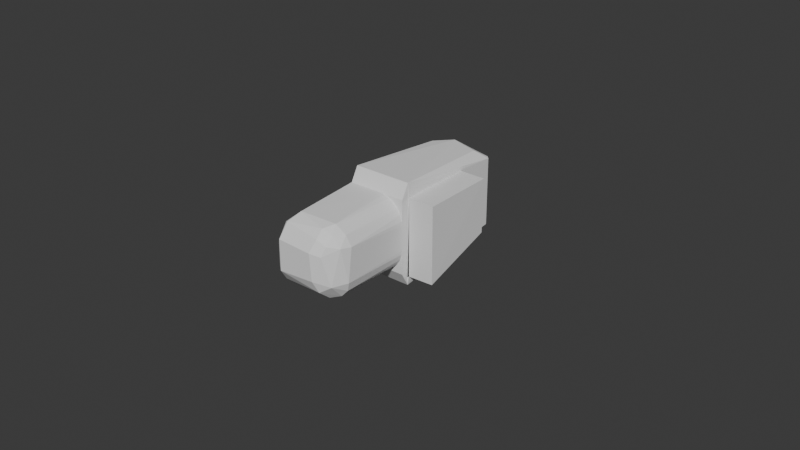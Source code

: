 # Source: thumb_distal_phalanx_1k_collision.blend  (saved by Blender 4.3.34; exported with 4.5.12 LTS)
import bpy
from mathutils import Matrix  # noqa: F401  (used for matrix-valued properties, if any)

bpy.ops.wm.read_factory_settings(use_empty=True)
scene = bpy.context.scene
scene.name = 'Scene'

# ---- collections
col_collection = bpy.data.collections.new('Collection'); scene.collection.children.link(col_collection)

# ---- world
world_world = bpy.data.worlds.new('World'); scene.world = world_world
world_world.use_nodes = True; world_world.node_tree.nodes.clear()
_N = world_world.node_tree.nodes; _L = world_world.node_tree.links
n0 = _N.new('ShaderNodeOutputWorld'); n0.name = 'World Output'; n0.location = (300, 300)
n1 = _N.new('ShaderNodeBackground'); n1.name = 'Background'; n1.location = (10, 300)
n1.inputs[0].default_value = (0.05088, 0.05088, 0.05088, 1.0)
_L.new(n1.outputs[0], n0.inputs[0])
n0.is_active_output = True
world_world.color = (0.05088, 0.05088, 0.05088)
world_world.sun_shadow_jitter_overblur = 0.0

# ---- meshes
me_thumb_distal_phalanx_1k = bpy.data.meshes.new('thumb_distal_phalanx_1k')
me_thumb_distal_phalanx_1k.from_pydata([(-0.05306, -0.1081, -0.07979), (-0.07206, -0.1081, -0.07979), (-0.05306, -0.1081, -0.07729), (-0.07209, -0.1081, -0.07729), (-0.07206, -0.1081, -0.04679), (-0.05306, -0.1081, -0.04679), (-0.07218, -0.1081, -0.04931), (-0.05289, -0.1081, -0.04931), (-0.05832, -0.1081, -0.05305), (-0.05973, -0.1081, -0.05248), (-0.06048, -0.1081, -0.0534), (-0.06432, -0.1081, -0.05305), (-0.06573, -0.1081, -0.05248), (-0.06648, -0.1081, -0.0534), (-0.07358, -0.1371, -0.07097), (-0.07363, -0.1387, -0.06792), (-0.07363, -0.1123, -0.07095), (-0.07259, -0.1395, -0.05699), (-0.07354, -0.1372, -0.05545), (-0.07363, -0.1387, -0.05856), (-0.07242, -0.1381, -0.05487), (-0.07331, -0.1397, -0.06017), (-0.07232, -0.1404, -0.05973), (-0.0733, -0.1397, -0.06641), (-0.07231, -0.1404, -0.0668), (-0.07255, -0.1395, -0.06952), (-0.07272, -0.1376, -0.072), (-0.07192, -0.1382, -0.07172), (-0.0732, -0.1364, -0.07225), (-0.07244, -0.1354, -0.07345), (-0.0711, -0.1342, -0.07454), (-0.07161, -0.1362, -0.07355), (-0.06197, -0.1405, -0.06003), (-0.05902, -0.1397, -0.05949), (-0.0608, -0.1398, -0.05766), (-0.05421, -0.1335, -0.05605), (-0.05345, -0.1312, -0.05677), (-0.05495, -0.1321, -0.0542), (-0.05319, -0.1322, -0.0586), (-0.05595, -0.1349, -0.05454), (-0.05918, -0.1378, -0.05491), (-0.06099, -0.1384, -0.05504), (-0.05484, -0.1352, -0.05646), (-0.05654, -0.1371, -0.05616), (-0.05799, -0.1385, -0.05701), (-0.06175, -0.1405, -0.06669), (-0.06115, -0.1396, -0.06956), (-0.05928, -0.1398, -0.0675), (-0.05781, -0.1335, -0.07414), (-0.05854, -0.1312, -0.0749), (-0.05596, -0.1321, -0.0734), (-0.06035, -0.1322, -0.07516), (-0.0563, -0.1349, -0.0724), (-0.05851, -0.1351, -0.07376), (-0.05552, -0.1364, -0.06992), (-0.05703, -0.1385, -0.068), (-0.05791, -0.1371, -0.07181), (-0.05875, -0.1385, -0.07035), (-0.06066, -0.1357, -0.07394), (-0.06927, -0.132, -0.0752), (-0.06079, -0.1382, -0.07176), (-0.05393, -0.1346, -0.05874), (-0.05374, -0.1342, -0.0683), (-0.05313, -0.1312, -0.06841), (-0.05661, -0.1382, -0.05906), (-0.06054, -0.1366, -0.05338), (-0.07183, -0.1366, -0.05326), (-0.05306, -0.1106, -0.05929), (-0.05317, -0.1106, -0.05795), (-0.05972, -0.1106, -0.05141), (-0.05998, -0.1321, -0.05141), (-0.05783, -0.1106, -0.05197), (-0.0572, -0.1314, -0.05227), (-0.05614, -0.1106, -0.05298), (-0.05475, -0.1106, -0.05438), (-0.05374, -0.1106, -0.05607), (-0.06106, -0.1106, -0.07529), (-0.05972, -0.1106, -0.07518), (-0.05317, -0.1106, -0.06863), (-0.05374, -0.1106, -0.07052), (-0.05403, -0.1314, -0.07115), (-0.05475, -0.1106, -0.07221), (-0.05614, -0.1106, -0.0736), (-0.05783, -0.1106, -0.07461), (-0.05306, -0.1106, -0.05129), (-0.06106, -0.1106, -0.05129), (-0.05306, -0.1106, -0.07529), (-0.05306, -0.1106, -0.06729), (-0.07206, -0.1106, -0.05129), (-0.06868, -0.1106, -0.05129), (-0.07206, -0.1106, -0.07529), (-0.06868, -0.1106, -0.07529), (-0.04406, -0.1081, -0.07629), (-0.05256, -0.1081, -0.07679), (-0.04906, -0.1081, -0.0675), (-0.05256, -0.1081, -0.05129), (-0.04906, -0.1081, -0.05429), (-0.04406, -0.1081, -0.05429), (-0.04431, -0.1081, -0.05141), (-0.05256, -0.106, -0.07629), (-0.07245, -0.1059, -0.04954), (-0.07244, -0.1059, -0.07703), (-0.0447, -0.08396, -0.06927), (-0.04408, -0.08396, -0.06859), (-0.04407, -0.08396, -0.05204), (-0.04406, -0.1006, -0.05448), (-0.04406, -0.09827, -0.0566), (-0.04406, -0.1013, -0.06519), (-0.04406, -0.106, -0.07629), (-0.04406, -0.09814, -0.06211), (-0.05256, -0.08396, -0.06929), (-0.0468, -0.08396, -0.05496), (-0.04467, -0.08396, -0.05131), (-0.05256, -0.08396, -0.05129), (-0.04616, -0.09925, -0.05129), (-0.04581, -0.09796, -0.05129), (-0.04596, -0.0882, -0.05129), (-0.05262, -0.1049, -0.07757), (-0.07256, -0.103, -0.07479), (-0.07256, -0.103, -0.05179), (-0.06512, -0.06903, -0.07271), (-0.05631, -0.07366, -0.04901), (-0.05724, -0.07264, -0.04901), (-0.05457, -0.07825, -0.04906), (-0.0553, -0.07537, -0.04901), (-0.05909, -0.07137, -0.04901), (-0.06195, -0.07049, -0.04906), (-0.06584, -0.07118, -0.04904), (-0.06822, -0.07293, -0.04903), (-0.06992, -0.07541, -0.04901), (-0.07047, -0.07802, -0.04903), (-0.07236, -0.07004, -0.05179), (-0.07153, -0.06903, -0.05183), (-0.05276, -0.07004, -0.05179), (-0.0536, -0.06906, -0.05183), (-0.07149, -0.06903, -0.07475), (-0.05356, -0.06906, -0.07475), (-0.07256, -0.06996, -0.06979), (-0.07246, -0.06996, -0.07475), (-0.05256, -0.06996, -0.06979), (-0.05263, -0.07003, -0.07475), (-0.07156, -0.06896, -0.05579), (-0.07256, -0.06996, -0.05199), (-0.05356, -0.06896, -0.05584), (-0.07156, -0.06896, -0.05584), (-0.05356, -0.06896, -0.05579), (-0.05256, -0.06996, -0.05199), (-0.06252, -0.07789, -0.04821), (-0.06313, -0.07842, -0.04821), (-0.07053, -0.07893, -0.07764), (-0.05901, -0.07133, -0.07766), (-0.05479, -0.07693, -0.07765), (-0.05589, -0.07406, -0.07765), (-0.06853, -0.07316, -0.07765), (-0.06605, -0.07135, -0.07765), (-0.07005, -0.0759, -0.07766), (-0.06304, -0.07048, -0.07763), (-0.07256, -0.101, -0.05179), (-0.07248, -0.1049, -0.04901), (-0.05264, -0.1049, -0.04903), (-0.07248, -0.1049, -0.07755), (-0.07096, -0.106, -0.07199), (-0.07077, -0.106, -0.07207), (-0.06556, -0.106, -0.05302), (-0.05923, -0.106, -0.07352), (-0.06589, -0.106, -0.05306), (-0.07136, -0.106, -0.07129), (-0.07136, -0.106, -0.05529), (-0.07133, -0.106, -0.05509), (-0.07125, -0.106, -0.05489), (-0.07113, -0.106, -0.05473), (-0.07096, -0.106, -0.0546), (-0.07077, -0.106, -0.05452), (-0.07133, -0.106, -0.0715), (-0.05956, -0.106, -0.07357), (-0.07125, -0.106, -0.07169), (-0.07113, -0.106, -0.07186), (-0.06556, -0.106, -0.07357), (-0.06589, -0.106, -0.07352), (-0.05878, -0.106, -0.05315), (-0.05528, -0.106, -0.06333), (-0.05859, -0.106, -0.07318), (-0.07361, -0.1122, -0.0556), (-0.07306, -0.1358, -0.05396), (-0.07253, -0.1359, -0.05335), (-0.07113, -0.1343, -0.05208), (-0.06968, -0.1321, -0.05142), (-0.05436, -0.1336, -0.07081), (-0.05529, -0.1369, -0.06751), (-0.05505, -0.1365, -0.05885), (-0.06026, -0.1349, -0.05231), (-0.05753, -0.1336, -0.05261), (-0.0581, -0.1357, -0.05346)], [(8, 9), (12, 13), (9, 10), (11, 12)], [(14, 15, 16), (17, 18, 19), (17, 20, 18), (19, 21, 17), (21, 22, 17), (19, 15, 21), (15, 23, 21), (21, 23, 22), (23, 24, 22), (25, 26, 27), (15, 14, 25), (25, 14, 26), (25, 23, 15), (28, 29, 26), (29, 30, 31), (32, 33, 34), (35, 36, 37), (36, 35, 38), (39, 35, 37), (40, 41, 34), (35, 39, 42), (43, 40, 44), (40, 34, 44), (45, 46, 47), (48, 49, 50), (49, 48, 51), (52, 48, 50), (48, 52, 53), (54, 55, 56), (56, 55, 57), (55, 47, 57), (51, 58, 59), (60, 46, 27), (27, 46, 25), (61, 62, 38), (38, 62, 63), (64, 33, 55), (33, 32, 45), (41, 65, 66), (20, 17, 41), (17, 22, 34), (45, 32, 24), (32, 22, 24), (67, 68, 38), (69, 70, 71), (70, 72, 71), (71, 72, 73), (72, 37, 73), (73, 37, 74), (36, 75, 37), (75, 74, 37), (68, 36, 38), (76, 77, 51), (78, 63, 79), (63, 80, 79), (79, 80, 81), (80, 50, 81), (81, 50, 82), (49, 83, 50), (83, 82, 50), (77, 49, 51), (71, 84, 69), (84, 85, 69), (67, 84, 68), (84, 75, 68), (71, 73, 84), (73, 74, 84), (84, 74, 75), (86, 87, 78), (78, 79, 86), (79, 81, 86), (86, 81, 82), (82, 83, 86), (83, 77, 86), (86, 77, 76), (4, 88, 89), (4, 89, 5), (89, 85, 5), (5, 85, 84), (1, 90, 3), (90, 88, 3), (3, 88, 6), (6, 88, 4), (0, 86, 76), (0, 76, 1), (76, 91, 1), (1, 91, 90), (7, 5, 84), (84, 67, 7), (67, 87, 7), (7, 87, 2), (87, 86, 2), (2, 86, 0), (93, 94, 2), (95, 2, 96), (2, 94, 96), (105, 106, 104), (111, 112, 104), (112, 98, 104), (114, 98, 115), (98, 112, 115), (112, 116, 115), (139, 140, 136), (142, 131, 132), (145, 134, 146), (133, 146, 134), (119, 100, 158), (85, 70, 69), (77, 174, 164), (179, 163, 88), (179, 88, 85), (59, 76, 51), (116, 114, 115), (113, 116, 112), (111, 113, 112), (105, 104, 97), (106, 105, 109), (105, 97, 107, 109), (111, 104, 103), (111, 103, 102), (163, 165, 88), (165, 172, 88), (172, 171, 88), (171, 170, 88), (170, 169, 88), (182, 183, 88), (183, 184, 88), (184, 185, 88), (185, 186, 88), (182, 18, 183), (82, 181, 81), (50, 187, 52), (16, 28, 14), (181, 78, 79), (188, 189, 64), (45, 24, 25), (189, 61, 42), (31, 60, 27), (49, 77, 83), (33, 44, 34), (67, 63, 87), (16, 15, 19), (16, 19, 18), (62, 189, 188), (81, 181, 79), (190, 185, 66), (67, 180, 68), (176, 90, 175), (176, 161, 90), (161, 162, 90), (162, 178, 90), (178, 177, 90), (177, 174, 76), (177, 76, 90), (59, 30, 90), (30, 29, 90), (29, 28, 90), (28, 16, 90), (80, 62, 187), (60, 58, 56), (87, 180, 67), (87, 63, 78), (87, 78, 180), (182, 169, 168), (70, 186, 185), (179, 68, 180), (66, 65, 190), (42, 61, 35), (57, 46, 60), (179, 73, 74), (179, 74, 75), (187, 62, 54), (43, 189, 42), (27, 26, 31), (179, 71, 73), (59, 58, 30), (167, 16, 182), (34, 41, 17), (16, 175, 90), (41, 66, 20), (85, 186, 70), (52, 54, 56), (64, 189, 43), (32, 34, 22), (191, 37, 72), (65, 192, 190), (83, 164, 181), (58, 51, 53), (41, 40, 65), (190, 191, 70), (192, 39, 191), (36, 68, 75), (16, 166, 173), (46, 45, 25), (45, 47, 33), (47, 55, 33), (56, 58, 53), (26, 29, 31), (40, 43, 192), (43, 44, 64), (111, 102, 110), (113, 111, 110), (116, 113, 95), (114, 116, 95), (114, 95, 98), (97, 104, 98), (97, 98, 92), (107, 97, 92), (141, 145, 143, 144), (77, 76, 174), (59, 90, 76), (54, 62, 188), (179, 85, 69), (52, 187, 54), (181, 180, 78), (20, 66, 184), (50, 80, 187), (31, 58, 60), (67, 38, 63), (184, 66, 185), (62, 61, 189), (182, 168, 167), (190, 70, 185), (80, 63, 62), (181, 82, 83), (182, 88, 169), (18, 182, 16), (179, 75, 68), (53, 52, 56), (18, 20, 184), (179, 69, 71), (58, 31, 30), (54, 188, 55), (25, 24, 23), (167, 166, 16), (33, 64, 44), (184, 183, 18), (70, 191, 72), (16, 173, 175), (190, 192, 191), (57, 47, 46), (85, 88, 186), (61, 38, 35), (65, 40, 192), (57, 60, 56), (26, 14, 28), (83, 77, 164), (42, 39, 43), (191, 39, 37), (55, 188, 64), (53, 51, 48), (192, 43, 39), (4, 13, 10), (4, 10, 5), (10, 95, 5), (95, 159, 5), (159, 146, 5), (146, 123, 5), (123, 124, 5), (124, 121, 5), (121, 147, 5), (147, 4, 5), (158, 100, 4), (100, 6, 4), (6, 13, 4), (147, 148, 4), (148, 128, 4), (128, 129, 4), (129, 130, 4), (130, 131, 4), (131, 142, 4), (142, 158, 4), (136, 140, 152, 150), (95, 99, 93), (0, 93, 10), (93, 95, 10), (93, 139, 146), (93, 146, 113), (110, 102, 108, 99), (113, 159, 95), (113, 146, 159), (139, 143, 145), (139, 145, 146), (133, 123, 146), (133, 124, 123), (133, 121, 124), (101, 3, 6, 100), (122, 147, 121), (122, 125, 147), (125, 126, 147), (126, 127, 147), (1, 156, 150, 0), (157, 119, 158), (142, 157, 158), (110, 99, 95, 113), (128, 148, 147, 127), (3, 13, 6), (102, 103, 108), (3, 1, 13), (160, 101, 100, 119), (108, 92, 93, 99), (131, 129, 128), (131, 130, 129), (132, 141, 142), (141, 144, 137), (141, 137, 142), (135, 154, 153, 138), (137, 119, 157), (137, 157, 142), (0, 10, 13, 1), (150, 152, 0), (152, 151, 0), (151, 140, 0), (140, 117, 0), (117, 93, 0), (98, 95, 93, 92), (117, 140, 93), (140, 139, 93), (136, 143, 139), (132, 134, 145, 141), (107, 92, 108), (133, 134, 122, 121), (109, 107, 108), (132, 126, 134), (126, 125, 134), (125, 122, 134), (103, 109, 108), (132, 127, 126), (118, 160, 119), (1, 101, 160), (118, 138, 160), (138, 1, 160), (1, 3, 101), (138, 149, 1), (149, 155, 1), (155, 153, 1), (153, 154, 1), (154, 156, 1), (144, 135, 137), (135, 138, 137), (104, 106, 109, 103), (135, 136, 156), (136, 150, 156), (154, 135, 156), (138, 118, 119, 137), (140, 151, 152), (135, 120, 136), (120, 143, 136), (120, 135, 143), (135, 144, 143), (132, 131, 128, 127), (153, 155, 138), (155, 149, 138)])
me_thumb_distal_phalanx_1k.update()

# ---- objects
ob_thumb_distal_phalanx_1k_collision = bpy.data.objects.new('thumb_distal_phalanx_1k_collision', me_thumb_distal_phalanx_1k)

# ---- transforms, parenting, visibility, modifiers, constraints
ob_thumb_distal_phalanx_1k_collision.location = (0.0, 0.0, 0.0)
_m = ob_thumb_distal_phalanx_1k_collision.modifiers.new('Decimate', 'DECIMATE')
_m.ratio = 0.5374
_m.angle_limit = 0.2496
_m.use_collapse_triangulate = True

# ---- collection membership
col_collection.objects.link(ob_thumb_distal_phalanx_1k_collision)

# ---- scene / render settings (as saved in the file)
scene.frame_start = 1; scene.frame_end = 250; scene.frame_set(1)
scene.render.engine = 'BLENDER_EEVEE_NEXT'
bpy.context.view_layer.update()

# ---- added for rendering (the .blend has no active camera and no usable light): camera, sun
cam_auto = bpy.data.cameras.new('AutoCamera')
cam_auto.lens = 50.0
cam_auto.sensor_width = 36.0
cam_auto.clip_end = 1000.0
ob_auto_camera = bpy.data.objects.new('AutoCamera', cam_auto)
scene.collection.objects.link(ob_auto_camera)
ob_auto_camera.location = (0.126207, -0.326679, 0.084743)
ob_auto_camera.rotation_euler = (1.09748, -7.21219e-08, 0.694738)
scene.camera = ob_auto_camera
light_auto_sun = bpy.data.lights.new('AutoSun', 'SUN')
light_auto_sun.energy = 3.0
light_auto_sun.angle = 0.0523599
ob_auto_sun = bpy.data.objects.new('AutoSun', light_auto_sun)
scene.collection.objects.link(ob_auto_sun)
ob_auto_sun.rotation_euler = (0.872665, 0.174533, 0.523599)
bpy.context.view_layer.update()

